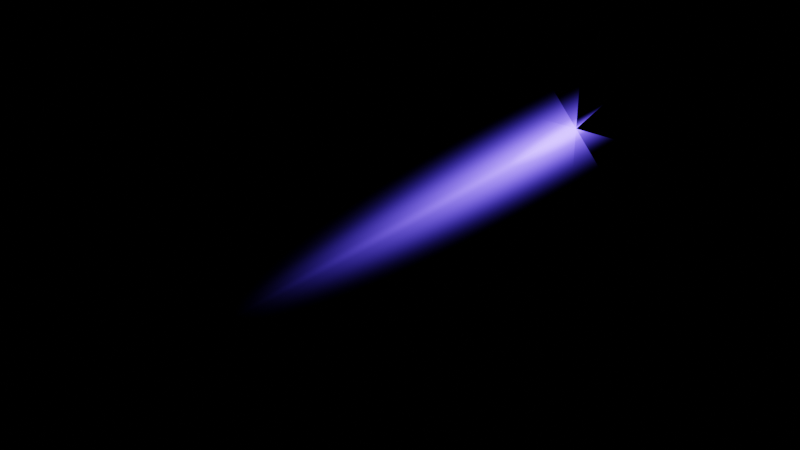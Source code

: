 # Source: thrust-flame_cb83fb5b-8090-4ccf-998c-e0331ef19ec8.blend  (saved by Blender 3.4.6; exported with 4.5.12 LTS)
import bpy
from mathutils import Matrix  # noqa: F401  (used for matrix-valued properties, if any)

bpy.ops.wm.read_factory_settings(use_empty=True)
scene = bpy.context.scene
scene.name = 'upload'

# ---- collections
col_thrust_flame = bpy.data.collections.new('Thrust Flame'); scene.collection.children.link(col_thrust_flame)

# ---- materials (node trees are filled in below, after node groups)
mat_material_001 = bpy.data.materials.new('Material.001')
mat_material_001.surface_render_method = 'BLENDED'
mat_material_001.blend_method = 'BLEND'
mat_x = bpy.data.materials.new('材质')
mat_x.surface_render_method = 'BLENDED'
mat_x.blend_method = 'BLEND'

# ---- material node trees
mat_material_001.use_nodes = True; mat_material_001.node_tree.nodes.clear()
_N = mat_material_001.node_tree.nodes; _L = mat_material_001.node_tree.links
n0 = _N.new('ShaderNodeMixShader'); n0.name = 'Mix Shader'; n0.location = (965, 358)
n1 = _N.new('ShaderNodeOutputMaterial'); n1.name = 'Material Output'; n1.location = (1355, 379)
n1.target = 'CYCLES'
n2 = _N.new('ShaderNodeBsdfTransparent'); n2.name = 'Transparent BSDF'; n2.location = (425, 368)
n3 = _N.new('ShaderNodeMapping'); n3.name = 'Mapping'; n3.location = (234, 496)
n3.inputs[3].default_value = (1.0, 0.1, 1.0)
n4 = _N.new('ShaderNodeTexGradient'); n4.name = 'Gradient Texture'; n4.location = (414, 536)
n4.gradient_type = 'SPHERICAL'
n5 = _N.new('ShaderNodeTexCoord'); n5.name = 'Texture Coordinate'; n5.location = (54, 496)
n6 = _N.new('ShaderNodeValToRGB'); n6.name = 'ColorRamp'; n6.location = (644, 645)
n6.color_ramp.interpolation = 'B_SPLINE'
while len(n6.color_ramp.elements) > 1: n6.color_ramp.elements.remove(n6.color_ramp.elements[-1])
n6.color_ramp.elements[0].position = 0.7507; n6.color_ramp.elements[0].color = (0.0, 0.0, 0.0, 1.0)
_e = n6.color_ramp.elements.new(1.0); _e.color = (1.0, 1.0, 1.0, 1.0)
n7 = _N.new('ShaderNodeEmission'); n7.name = 'Emission'; n7.location = (703, 258)
n7.inputs[1].default_value = 11.8
n8 = _N.new('ShaderNodeValToRGB'); n8.name = 'ColorRamp.001'; n8.location = (390, 225)
n8.color_ramp.interpolation = 'B_SPLINE'
while len(n8.color_ramp.elements) > 1: n8.color_ramp.elements.remove(n8.color_ramp.elements[-1])
n8.color_ramp.elements[0].position = 0.6454; n8.color_ramp.elements[0].color = (0.03818, 0.0, 1.0, 1.0)
_e = n8.color_ramp.elements.new(1.0); _e.color = (1.0, 0.9873, 0.9497, 1.0)
n9 = _N.new('ShaderNodeOutputMaterial'); n9.name = 'Material Output.001'; n9.location = (0, 0)
n9.target = 'EEVEE'
n10 = _N.new('ShaderNodeMixShader'); n10.name = 'Mix Shader.001'; n10.location = (0, 0)
n10.label = 'Disable Shadow'
n10.hide = True
n11 = _N.new('ShaderNodeLightPath'); n11.name = 'Light Path'; n11.location = (0, 0)
n11.hide = True
n12 = _N.new('ShaderNodeBsdfTransparent'); n12.name = 'Transparent BSDF.001'; n12.location = (0, 0)
n12.hide = True
_L.new(n0.outputs[0], n1.inputs[0])
_L.new(n7.outputs[0], n0.inputs[2])
_L.new(n3.outputs[0], n4.inputs[0])
_L.new(n5.outputs[3], n3.inputs[0])
_L.new(n6.outputs[0], n0.inputs[0])
_L.new(n4.outputs[0], n6.inputs[0])
_L.new(n2.outputs[0], n0.inputs[1])
_L.new(n8.outputs[0], n7.inputs[0])
_L.new(n0.outputs[0], n10.inputs[1])
_L.new(n10.outputs[0], n9.inputs[0])
_L.new(n11.outputs[1], n10.inputs[0])
_L.new(n12.outputs[0], n10.inputs[2])
n1.is_active_output = True
mat_x.use_nodes = True; mat_x.node_tree.nodes.clear()
_N = mat_x.node_tree.nodes; _L = mat_x.node_tree.links
n0 = _N.new('ShaderNodeMapping'); n0.name = 'Mapping'; n0.location = (-353, 497)
n0.inputs[3].default_value = (1.0, 0.1, 1.0)
n1 = _N.new('ShaderNodeTexCoord'); n1.name = 'Texture Coordinate'; n1.location = (-533, 497)
n2 = _N.new('ShaderNodeEmission'); n2.name = '自发光(发射)'; n2.location = (39, 152)
n2.inputs[1].default_value = 127.8
n3 = _N.new('ShaderNodeBsdfTransparent'); n3.name = '透明 BSDF'; n3.location = (45, 266)
n4 = _N.new('ShaderNodeTexGradient'); n4.name = 'Gradient Texture'; n4.location = (27, 446)
n4.gradient_type = 'SPHERICAL'
n5 = _N.new('ShaderNodeValToRGB'); n5.name = 'ColorRamp.001'; n5.location = (-382, 109)
while len(n5.color_ramp.elements) > 1: n5.color_ramp.elements.remove(n5.color_ramp.elements[-1])
n5.color_ramp.elements[0].position = 0.3047; n5.color_ramp.elements[0].color = (0.0, 0.05552, 1.0, 1.0)
_e = n5.color_ramp.elements.new(1.0); _e.color = (0.0, 0.3217, 1.0, 1.0)
n6 = _N.new('ShaderNodeMixShader'); n6.name = 'Mix Shader'; n6.location = (749, 439)
n7 = _N.new('ShaderNodeOutputMaterial'); n7.name = '材质输出'; n7.location = (1169, 481)
n7.target = 'CYCLES'
n8 = _N.new('ShaderNodeValToRGB'); n8.name = 'ColorRamp'; n8.location = (292, 549)
n8.color_ramp.interpolation = 'B_SPLINE'
while len(n8.color_ramp.elements) > 1: n8.color_ramp.elements.remove(n8.color_ramp.elements[-1])
n8.color_ramp.elements[0].position = 0.6233; n8.color_ramp.elements[0].color = (0.0, 0.0, 0.0, 1.0)
_e = n8.color_ramp.elements.new(1.0); _e.color = (1.0, 1.0, 1.0, 1.0)
n9 = _N.new('ShaderNodeOutputMaterial'); n9.name = 'Material Output'; n9.location = (0, 0)
n9.target = 'EEVEE'
n10 = _N.new('ShaderNodeMixShader'); n10.name = 'Mix Shader.001'; n10.location = (0, 0)
n10.label = 'Disable Shadow'
n10.hide = True
n11 = _N.new('ShaderNodeLightPath'); n11.name = 'Light Path'; n11.location = (0, 0)
n11.hide = True
n12 = _N.new('ShaderNodeBsdfTransparent'); n12.name = 'Transparent BSDF'; n12.location = (0, 0)
n12.hide = True
_L.new(n3.outputs[0], n6.inputs[1])
_L.new(n2.outputs[0], n6.inputs[2])
_L.new(n8.outputs[0], n6.inputs[0])
_L.new(n0.outputs[0], n4.inputs[0])
_L.new(n1.outputs[3], n0.inputs[0])
_L.new(n6.outputs[0], n7.inputs[0])
_L.new(n4.outputs[0], n8.inputs[0])
_L.new(n5.outputs[0], n2.inputs[0])
_L.new(n6.outputs[0], n10.inputs[1])
_L.new(n10.outputs[0], n9.inputs[0])
_L.new(n11.outputs[1], n10.inputs[0])
_L.new(n12.outputs[0], n10.inputs[2])
n7.is_active_output = True

# ---- meshes
me_plane_003 = bpy.data.meshes.new('Plane.003')
me_plane_003.from_pydata([(-1.0, -10.22, -4.03e-07), (1.0, -10.22, -4.03e-07), (-1.0, 0.0, -4.371e-08), (1.0, 0.0, -4.371e-08), (0.0, 0.0, 0.0), (0.0, 0.0, 0.0), (0.0, 0.0, 0.0), (0.0, 0.0, 0.0), (0.0, 0.0, 0.0), (0.0, 0.0, 0.0), (0.0, 0.0, 0.0), (0.0, 0.0, 0.0), (-0.7071, -11.71, -0.8175), (0.7071, -11.71, 0.8175), (-0.7071, 3.54e-08, -0.8175), (0.7071, -3.54e-08, 0.8175), (0.7071, -11.71, -0.8175), (-0.7071, -11.71, 0.8175), (0.7071, 3.54e-08, -0.8175), (-0.7071, -3.54e-08, 0.8175), (-4.371e-08, -11.71, -1.156), (-4.371e-08, -11.71, 1.156), (4.371e-08, 5.007e-08, -1.156), (4.371e-08, -5.007e-08, 1.156)], [], [(0, 1, 3, 2), (4, 5, 7, 6), (8, 9, 11, 10), (12, 13, 15, 14), (16, 17, 19, 18), (20, 21, 23, 22)])
me_plane_003.polygons.foreach_set('material_index', [0, 1, 1, 0, 0, 0])
_uv = me_plane_003.uv_layers.new(name='UVMap')
_uv.uv.foreach_set('vector', [0.0, 0.0, 1.0, 0.0, 1.0, 1.0, 0.0, 1.0, 0.0, 0.0, 0.0, 0.0, 0.0, 0.0, 0.0, 0.0, 0.0, 0.0, 0.0, 0.0, 0.0, 0.0, 0.0, 0.0, 0.0, 0.0, 1.0, 0.0, 1.0, 1.0, 0.0, 1.0, 0.0, 0.0, 1.0, 0.0, 1.0, 1.0, 0.0, 1.0, 0.0, 0.0, 1.0, 0.0, 1.0, 1.0, 0.0, 1.0])
_uv.active_render = True
_uv = me_plane_003.uv_layers.new(name='UV 贴图')
_uv.uv.foreach_set('vector', [0.0, 0.0, 0.0, 0.0, 0.0, 0.0, 0.0, 0.0, 0.0, 0.0, 1.0, 0.0, 1.0, 1.0, 0.0, 1.0, 0.0, 0.0, 1.0, 0.0, 1.0, 1.0, 0.0, 1.0, 0.0, 0.0, 0.0, 0.0, 0.0, 0.0, 0.0, 0.0, 0.0, 0.0, 0.0, 0.0, 0.0, 0.0, 0.0, 0.0, 0.0, 0.0, 0.0, 0.0, 0.0, 0.0, 0.0, 0.0])
me_plane_003.materials.append(mat_material_001)
me_plane_003.materials.append(mat_x)
me_plane_003.update()

# ---- objects
ob_thrust_flame = bpy.data.objects.new('Thrust Flame', me_plane_003)

# ---- transforms, parenting, visibility, modifiers, constraints
ob_thrust_flame.location = (0.0, 0.0, 0.0)
ob_thrust_flame.scale = (1.0, 1.001, 1.0)
ob_thrust_flame.visible_shadow = False

# ---- collection membership
scene.collection.objects.link(ob_thrust_flame)
col_thrust_flame.objects.link(ob_thrust_flame)

# ---- scene / render settings (as saved in the file)
scene.frame_start = 1; scene.frame_end = 250; scene.frame_set(1)
scene.render.engine = 'BLENDER_EEVEE_NEXT'
scene.render.image_settings.exr_codec = 'NONE'
scene.render.simplify_subdivision_render = 0
scene.render.simplify_child_particles_render = 0.0
scene.cycles.sampling_pattern = 'TABULATED_SOBOL'
scene.cycles.use_light_tree = False
scene.view_settings.view_transform = 'Filmic'
bpy.context.view_layer.update()

# ---- added for rendering (the .blend has no active camera): camera
cam_auto = bpy.data.cameras.new('AutoCamera')
cam_auto.lens = 50.0
cam_auto.sensor_width = 36.0
cam_auto.clip_end = 1000.0
ob_auto_camera = bpy.data.objects.new('AutoCamera', cam_auto)
scene.collection.objects.link(ob_auto_camera)
ob_auto_camera.location = (11.2051, -19.3054, 8.96409)
ob_auto_camera.rotation_euler = (1.09748, -7.21219e-08, 0.694738)
scene.camera = ob_auto_camera
bpy.context.view_layer.update()
